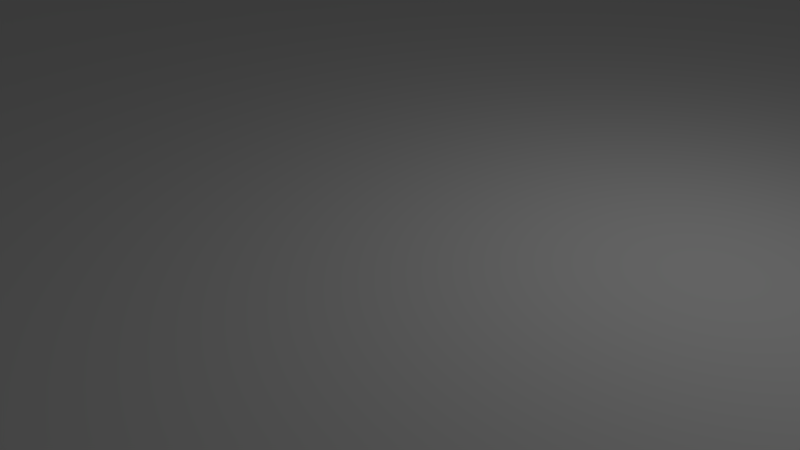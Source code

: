 # Source: Cover.blend  (saved by Blender 2.79.0; exported with 4.5.12 LTS)
import bpy
from mathutils import Matrix  # noqa: F401  (used for matrix-valued properties, if any)

bpy.ops.wm.read_factory_settings(use_empty=True)
scene = bpy.context.scene
scene.name = 'Scene'

# ---- collections
col_collection_1 = bpy.data.collections.new('Collection 1'); scene.collection.children.link(col_collection_1)

# ---- world
world_world = bpy.data.worlds.new('World'); scene.world = world_world
world_world.color = (0.05088, 0.05088, 0.05088)
world_world.use_sun_shadow = False
world_world.sun_shadow_jitter_overblur = 0.0
world_world.cycles.sampling_method = 'MANUAL'

# ---- cameras
cam_camera = bpy.data.cameras.new('Camera')
cam_camera.clip_end = 100.0
cam_camera.lens = 35.0
cam_camera.sensor_width = 32.0
cam_camera.sensor_height = 18.0
cam_camera.ortho_scale = 7.314
cam_camera.dof.focus_distance = 0.0
cam_camera.dof.aperture_fstop = 128.0

# ---- lights
light_lamp = bpy.data.lights.new('Lamp', 'POINT')
light_lamp.transmission_factor = 0.0
light_lamp.cutoff_distance = 30.0
light_lamp.energy = 100.0
light_lamp.shadow_buffer_clip_start = 1.001
light_lamp.shadow_soft_size = 0.1
light_lamp.shadow_maximum_resolution = 0.006
light_lamp.use_absolute_resolution = True

# ---- meshes
me_cube_005 = bpy.data.meshes.new('Cube.005')
me_cube_005.from_pydata([(-1.0, -1.0, -1.0), (-1.0, -1.0, 1.0), (-1.0, 1.0, -1.0), (-1.0, 1.0, 1.0), (1.0, -1.0, -1.0), (1.0, -1.0, 1.0), (1.0, 1.0, -1.0), (1.0, 1.0, 1.0)], [], [(0, 1, 3, 2), (2, 3, 7, 6), (6, 7, 5, 4), (4, 5, 1, 0), (2, 6, 4, 0), (7, 3, 1, 5)])
_uv = me_cube_005.uv_layers.new(name='UVMap')
_uv.uv.foreach_set('vector', [0.375, 0.0, 0.625, 0.0, 0.625, 0.25, 0.375, 0.25, 0.375, 0.25, 0.625, 0.25, 0.625, 0.5, 0.375, 0.5, 0.375, 0.5, 0.625, 0.5, 0.625, 0.75, 0.375, 0.75, 0.375, 0.75, 0.625, 0.75, 0.625, 1.0, 0.375, 1.0, 0.125, 0.5, 0.375, 0.5, 0.375, 0.75, 0.125, 0.75, 0.625, 0.5, 0.875, 0.5, 0.875, 0.75, 0.625, 0.75])
me_cube_005.use_remesh_preserve_volume = False
me_cube_005.use_remesh_preserve_attributes = False
me_cube_005.use_mirror_vertex_groups = False
me_cube_005.update()

# ---- objects
ob_lamp = bpy.data.objects.new('Lamp', light_lamp)
ob_camera = bpy.data.objects.new('Camera', cam_camera)
ob_cube = bpy.data.objects.new('Cube', me_cube_005)

# ---- transforms, parenting, visibility, modifiers, constraints
ob_lamp.location = (4.076, 1.005, 5.904)
ob_lamp.rotation_euler = (0.6503, 0.05522, 1.866)
ob_lamp.lock_rotations_4d = False
ob_lamp.empty_display_type = 'ARROWS'
ob_lamp.color = (0.0, 0.0, 0.0, 0.0)
ob_lamp.lineart.crease_threshold = 0.0
ob_camera.location = (7.481, -6.508, 5.344)
ob_camera.rotation_euler = (1.109, 0.0, 0.8149)
ob_camera.lock_rotations_4d = False
ob_camera.empty_display_type = 'ARROWS'
ob_camera.color = (0.0, 0.0, 0.0, 0.0)
ob_camera.display_type = 'WIRE'
ob_camera.lineart.crease_threshold = 0.0
ob_cube.location = (0.0, 0.0, 0.0)
ob_cube.scale = (42.5, 42.5, 1.0)
ob_cube.lineart.crease_threshold = 0.0

# ---- collection membership
col_collection_1.objects.link(ob_lamp)
col_collection_1.objects.link(ob_camera)
col_collection_1.objects.link(ob_cube)

# ---- scene / render settings (as saved in the file)
scene.camera = ob_camera
scene.frame_start = 1; scene.frame_end = 250; scene.frame_set(1)
scene.render.engine = 'BLENDER_EEVEE_NEXT'
scene.render.resolution_percentage = 50
scene.render.dither_intensity = 0.0
scene.cycles.use_denoising = False
scene.cycles.samples = 128
scene.cycles.sampling_pattern = 'TABULATED_SOBOL'
scene.cycles.use_adaptive_sampling = False
scene.cycles.use_light_tree = False
scene.cycles.blur_glossy = 0.0
scene.cycles.sample_clamp_indirect = 0.0
scene.view_settings.view_transform = 'Standard'
scene.unit_settings.scale_length = 0.001
bpy.context.view_layer.update()
